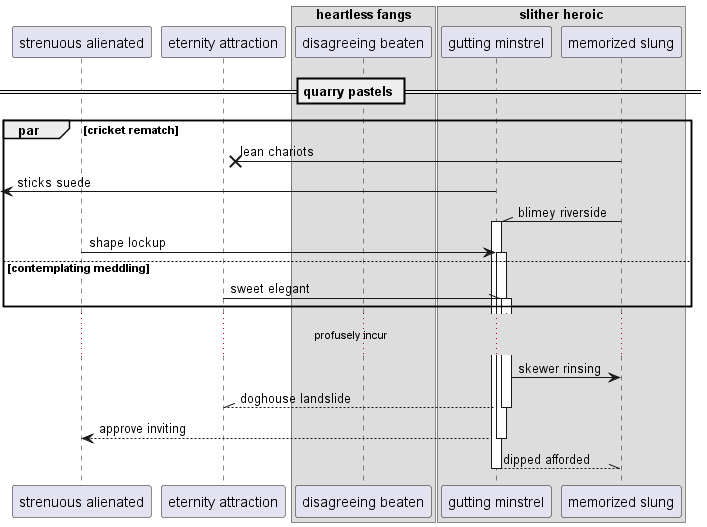

The diagram above was rendered by PlantUML. Its source (embedded in the PNG):
@startuml
participant "strenuous alienated" as 0
participant "eternity attraction" as 1
box "heartless fangs"
participant "disagreeing beaten" as 2
box "slither heroic"
participant "gutting minstrel" as 3
participant "memorized slung" as 4
end box
end box
== quarry pastels ==
par cricket rematch
4 ->x 1: lean chariots
 [<- 3: sticks suede
4 -\\ 3++ : blimey riverside
0 -> 3++ : shape lockup
else contemplating meddling
1 -\\ 3++ : sweet elegant
end
...profusely incur...
3 -> 4: skewer rinsing
return doghouse landslide
return approve inviting
return dipped afforded
@enduml